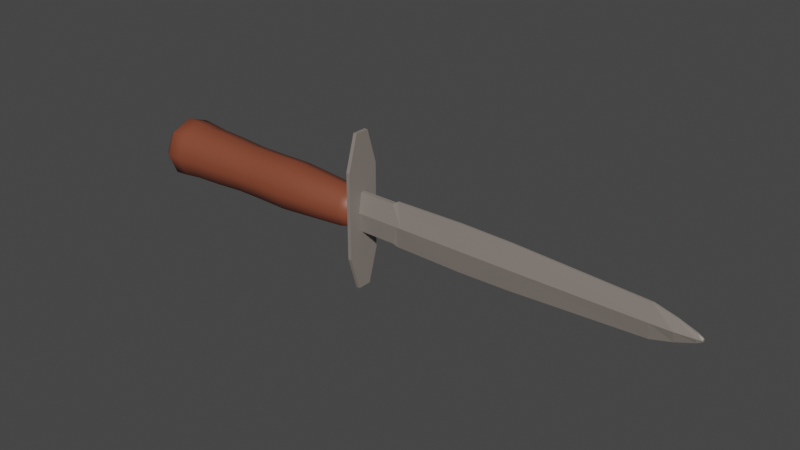# Source: Knife.blend  (saved by Blender 2.90.8; exported with 4.5.12 LTS)
import bpy
from mathutils import Matrix  # noqa: F401  (used for matrix-valued properties, if any)

bpy.ops.wm.read_factory_settings(use_empty=True)
scene = bpy.context.scene
scene.name = 'Scene'

# ---- collections
col_collection = bpy.data.collections.new('Collection'); scene.collection.children.link(col_collection)

# ---- materials (node trees are filled in below, after node groups)
mat_material_001 = bpy.data.materials.new('Material.001')
mat_material_001.use_transparent_shadow = False
mat_material_002 = bpy.data.materials.new('Material.002')
mat_material_002.use_transparent_shadow = False

# ---- material node trees
mat_material_001.use_nodes = True; mat_material_001.node_tree.nodes.clear()
_N = mat_material_001.node_tree.nodes; _L = mat_material_001.node_tree.links
n0 = _N.new('ShaderNodeBsdfPrincipled'); n0.name = 'Principled BSDF'; n0.location = (10, 300)
n0.distribution = 'GGX'
n0.subsurface_method = 'BURLEY'
n0.inputs[0].default_value = (0.227, 0.05951, 0.02956, 1.0)
n0.inputs[3].default_value = 1.45
n0.inputs[27].default_value = (0.0, 0.0, 0.0, 1.0)
n0.inputs[28].default_value = 1.0
n1 = _N.new('ShaderNodeOutputMaterial'); n1.name = 'Material Output'; n1.location = (300, 300)
_L.new(n0.outputs[0], n1.inputs[0])
n1.is_active_output = True
mat_material_002.use_nodes = True; mat_material_002.node_tree.nodes.clear()
_N = mat_material_002.node_tree.nodes; _L = mat_material_002.node_tree.links
n0 = _N.new('ShaderNodeBsdfPrincipled'); n0.name = 'Principled BSDF'; n0.location = (10, 300)
n0.distribution = 'GGX'
n0.subsurface_method = 'BURLEY'
n0.inputs[0].default_value = (0.2396, 0.2064, 0.1821, 1.0)
n0.inputs[3].default_value = 1.45
n0.inputs[27].default_value = (0.0, 0.0, 0.0, 1.0)
n0.inputs[28].default_value = 1.0
n1 = _N.new('ShaderNodeOutputMaterial'); n1.name = 'Material Output'; n1.location = (300, 300)
_L.new(n0.outputs[0], n1.inputs[0])
n1.is_active_output = True

# ---- world
world_world = bpy.data.worlds.new('World'); scene.world = world_world
world_world.use_nodes = True; world_world.node_tree.nodes.clear()
_N = world_world.node_tree.nodes; _L = world_world.node_tree.links
n0 = _N.new('ShaderNodeOutputWorld'); n0.name = 'World Output'; n0.location = (300, 300)
n1 = _N.new('ShaderNodeBackground'); n1.name = 'Background'; n1.location = (10, 300)
n1.inputs[0].default_value = (0.05088, 0.05088, 0.05088, 1.0)
_L.new(n1.outputs[0], n0.inputs[0])
n0.is_active_output = True
world_world.color = (0.05088, 0.05088, 0.05088)
world_world.use_sun_shadow = False
world_world.sun_shadow_jitter_overblur = 0.0

# ---- meshes
me_cylinder = bpy.data.meshes.new('Cylinder')
me_cylinder.from_pydata([(0.0, 1.0, -1.0), (-1.055e-08, 0.8459, 1.0), (0.7071, 0.7071, -1.0), (0.5981, 0.5981, 1.0), (1.0, -4.371e-08, -1.0), (0.8459, -3.01e-08, 1.0), (0.7071, -0.7071, -1.0), (0.5981, -0.5981, 1.0), (-8.742e-08, -1.0, -1.0), (-8.45e-08, -0.8459, 1.0), (-0.7071, -0.7071, -1.0), (-0.5981, -0.5981, 1.0), (-1.0, 1.192e-08, -1.0), (-0.8459, 1.696e-08, 1.0), (-0.7071, 0.7071, -1.0), (-0.5981, 0.5981, 1.0), (-1.179e-08, 0.6969, 1.559), (0.4928, 0.4928, 1.559), (0.6969, -2.368e-08, 1.559), (0.4928, -0.4928, 1.559), (-7.271e-08, -0.6969, 1.559), (-0.4928, -0.4928, 1.559), (-0.6969, 1.509e-08, 1.559), (-0.4928, 0.4928, 1.559), (6.362e-08, 1.067, -1.97), (0.7548, 0.7548, -1.97), (1.067, -4.605e-08, -1.97), (0.7548, -0.7548, -1.97), (-2.969e-08, -1.067, -1.97), (-0.7548, -0.7548, -1.97), (-1.067, 1.334e-08, -1.97), (-0.7548, 0.7548, -1.97), (1.135e-07, 1.046, -3.32), (0.7395, 0.7395, -3.32), (1.046, -4.461e-08, -3.32), (0.7395, -0.7395, -3.32), (2.209e-08, -1.046, -3.32), (-0.7395, -0.7395, -3.32), (-1.046, 1.357e-08, -3.32), (-0.7395, 0.7395, -3.32), (2.074e-07, 1.046, -4.538), (0.7395, 0.7395, -4.538), (1.046, -4.461e-08, -4.538), (0.7395, -0.7395, -4.538), (1.16e-07, -1.046, -4.538), (-0.7395, -0.7395, -4.538), (-1.046, 1.357e-08, -4.538), (-0.7395, 0.7395, -4.538), (3.036e-07, 1.127, -5.779), (0.7966, 0.7966, -5.779), (1.127, -4.949e-08, -5.779), (0.7966, -0.7966, -5.779), (2.052e-07, -1.127, -5.779), (-0.7966, -0.7966, -5.779), (-1.127, 1.319e-08, -5.779), (-0.7966, 0.7966, -5.779), (1.471e-07, 1.17, -6.966), (0.8277, 0.8277, -6.966), (1.17, -5.18e-08, -6.966), (0.8277, -0.8277, -6.966), (4.475e-08, -1.17, -6.966), (-0.8277, -0.8277, -6.966), (-1.17, 1.333e-08, -6.966), (-0.8277, 0.8277, -6.966), (5.9e-08, 1.255, -7.719), (0.8874, 0.8874, -7.719), (1.255, -5.821e-08, -7.719), (0.8874, -0.8874, -7.719), (-5.072e-08, -1.255, -7.719), (-0.8874, -0.8874, -7.719), (-1.255, 1.161e-08, -7.719), (-0.8874, 0.8874, -7.719), (1.195e-07, 1.297, -8.285), (0.9168, 0.9168, -8.285), (1.297, -6.075e-08, -8.285), (0.9168, -0.9168, -8.285), (6.133e-09, -1.297, -8.285), (-0.9168, -0.9168, -8.285), (-1.297, 1.139e-08, -8.285), (-0.9168, 0.9168, -8.285), (1.454e-07, 1.078, -8.572), (0.7623, 0.7623, -8.572), (1.078, -5.51e-08, -8.572), (0.7623, -0.7623, -8.572), (5.11e-08, -1.078, -8.572), (-0.7623, -0.7623, -8.572), (-1.078, 4.882e-09, -8.572), (-0.7623, 0.7623, -8.572), (2.338e-07, 0.4279, -8.836), (0.3026, 0.3026, -8.836), (0.4279, -1.055e-08, -8.836), (0.3026, -0.3026, -8.836), (1.964e-07, -0.4279, -8.836), (-0.3026, -0.3026, -8.836), (-0.4279, 1.325e-08, -8.836), (-0.3026, 0.3026, -8.836)], [], [(0, 1, 3, 2), (2, 3, 5, 4), (4, 5, 7, 6), (6, 7, 9, 8), (8, 9, 11, 10), (10, 11, 13, 12), (5, 3, 17, 18), (12, 13, 15, 14), (14, 15, 1, 0), (4, 6, 27, 26), (17, 16, 23, 22, 21, 20, 19, 18), (11, 9, 20, 21), (1, 15, 23, 16), (3, 1, 16, 17), (7, 5, 18, 19), (13, 11, 21, 22), (9, 7, 19, 20), (15, 13, 22, 23), (24, 25, 33, 32), (10, 12, 30, 29), (6, 8, 28, 27), (12, 14, 31, 30), (2, 4, 26, 25), (8, 10, 29, 28), (14, 0, 24, 31), (0, 2, 25, 24), (38, 39, 47, 46), (31, 24, 32, 39), (29, 30, 38, 37), (27, 28, 36, 35), (25, 26, 34, 33), (30, 31, 39, 38), (28, 29, 37, 36), (26, 27, 35, 34), (41, 42, 50, 49), (36, 37, 45, 44), (34, 35, 43, 42), (32, 33, 41, 40), (39, 32, 40, 47), (37, 38, 46, 45), (35, 36, 44, 43), (33, 34, 42, 41), (55, 48, 56, 63), (46, 47, 55, 54), (44, 45, 53, 52), (42, 43, 51, 50), (40, 41, 49, 48), (47, 40, 48, 55), (45, 46, 54, 53), (43, 44, 52, 51), (58, 59, 67, 66), (53, 54, 62, 61), (51, 52, 60, 59), (49, 50, 58, 57), (54, 55, 63, 62), (52, 53, 61, 60), (50, 51, 59, 58), (48, 49, 57, 56), (70, 71, 79, 78), (56, 57, 65, 64), (63, 56, 64, 71), (61, 62, 70, 69), (59, 60, 68, 67), (57, 58, 66, 65), (62, 63, 71, 70), (60, 61, 69, 68), (75, 76, 84, 83), (68, 69, 77, 76), (66, 67, 75, 74), (64, 65, 73, 72), (71, 64, 72, 79), (69, 70, 78, 77), (67, 68, 76, 75), (65, 66, 74, 73), (87, 80, 88, 95), (73, 74, 82, 81), (78, 79, 87, 86), (76, 77, 85, 84), (74, 75, 83, 82), (72, 73, 81, 80), (79, 72, 80, 87), (77, 78, 86, 85), (88, 89, 90, 91, 92, 93, 94, 95), (85, 86, 94, 93), (83, 84, 92, 91), (81, 82, 90, 89), (86, 87, 95, 94), (84, 85, 93, 92), (82, 83, 91, 90), (80, 81, 89, 88)])
me_cylinder.polygons.foreach_set('use_smooth', [True] * 90)
_uv = me_cylinder.uv_layers.new(name='UVMap')
_uv.uv.foreach_set('vector', [0.5083, 0.7418, 0.5085, 0.9387, 0.4632, 0.9406, 0.4549, 0.744, 0.7625, 0.742, 0.7594, 0.9389, 0.6956, 0.9398, 0.687, 0.743, 0.4456, 0.7436, 0.4382, 0.9402, 0.393, 0.9386, 0.3921, 0.7417, 0.3921, 0.7417, 0.393, 0.9386, 0.3291, 0.9408, 0.3167, 0.7442, 0.3167, 0.7442, 0.3291, 0.9408, 0.2841, 0.9454, 0.2635, 0.7497, 0.1352, 0.744, 0.1237, 0.9406, 0.05992, 0.9387, 0.0598, 0.7418, 0.6956, 0.9398, 0.7594, 0.9389, 0.7546, 0.9946, 0.702, 0.9953, 0.0598, 0.7418, 0.05992, 0.9387, 0.0147, 0.9406, 0.006341, 0.744, 0.5838, 0.744, 0.5723, 0.9406, 0.5085, 0.9387, 0.5083, 0.7418, 0.4456, 0.7436, 0.3921, 0.7417, 0.3915, 0.6463, 0.4485, 0.6483, 0.8535, 0.2352, 0.8907, 0.2722, 0.8907, 0.3246, 0.8535, 0.3616, 0.8009, 0.3616, 0.7637, 0.3246, 0.7637, 0.2722, 0.8009, 0.2352, 0.2841, 0.9454, 0.3291, 0.9408, 0.3366, 0.9962, 0.2996, 1.0, 0.5085, 0.9387, 0.5723, 0.9406, 0.565, 0.996, 0.5125, 0.9945, 0.4632, 0.9406, 0.5085, 0.9387, 0.5125, 0.9945, 0.4752, 0.996, 0.393, 0.9386, 0.4382, 0.9402, 0.4265, 0.9958, 0.3892, 0.9944, 0.05992, 0.9387, 0.1237, 0.9406, 0.1165, 0.996, 0.06393, 0.9945, 0.3291, 0.9408, 0.393, 0.9386, 0.3892, 0.9944, 0.3366, 0.9962, 0.0147, 0.9406, 0.05992, 0.9387, 0.06393, 0.9945, 0.02668, 0.996, 0.5085, 0.6464, 0.4515, 0.6487, 0.4573, 0.5167, 0.5132, 0.5144, 0.1352, 0.744, 0.0598, 0.7418, 0.06002, 0.6464, 0.1406, 0.6487, 0.3921, 0.7417, 0.3167, 0.7442, 0.3109, 0.649, 0.3915, 0.6463, 0.0598, 0.7418, 0.006341, 0.744, 0.002953, 0.6487, 0.06002, 0.6464, 0.7625, 0.742, 0.687, 0.743, 0.6832, 0.6477, 0.7637, 0.6466, 0.1885, 0.7492, 0.1352, 0.744, 0.1406, 0.6487, 0.1974, 0.6543, 0.5838, 0.744, 0.5083, 0.7418, 0.5085, 0.6464, 0.5891, 0.6487, 0.5083, 0.7418, 0.4549, 0.744, 0.4515, 0.6487, 0.5085, 0.6464, 0.06466, 0.5144, 0.008752, 0.5167, 0.0122, 0.3974, 0.06811, 0.3952, 0.5891, 0.6487, 0.5085, 0.6464, 0.5132, 0.5144, 0.5921, 0.5167, 0.1406, 0.6487, 0.06002, 0.6464, 0.06466, 0.5144, 0.1436, 0.5167, 0.3915, 0.6463, 0.3109, 0.649, 0.3073, 0.517, 0.3862, 0.5143, 0.7637, 0.6466, 0.6832, 0.6477, 0.6821, 0.5156, 0.7611, 0.5145, 0.06002, 0.6464, 0.002953, 0.6487, 0.008752, 0.5167, 0.06466, 0.5144, 0.1974, 0.6543, 0.1406, 0.6487, 0.1436, 0.5167, 0.1992, 0.5221, 0.4485, 0.6483, 0.3915, 0.6463, 0.3862, 0.5143, 0.4421, 0.5163, 0.7594, 0.3953, 0.6805, 0.3964, 0.6757, 0.2743, 0.7608, 0.2732, 0.3073, 0.517, 0.2516, 0.5227, 0.2476, 0.4035, 0.3033, 0.3977, 0.6821, 0.5156, 0.6264, 0.5203, 0.6247, 0.401, 0.6805, 0.3964, 0.5132, 0.5144, 0.4573, 0.5167, 0.4607, 0.3974, 0.5166, 0.3952, 0.5921, 0.5167, 0.5132, 0.5144, 0.5166, 0.3952, 0.5955, 0.3974, 0.1436, 0.5167, 0.06466, 0.5144, 0.06811, 0.3952, 0.147, 0.3974, 0.3862, 0.5143, 0.3073, 0.517, 0.3033, 0.3977, 0.3822, 0.3951, 0.7611, 0.5145, 0.6821, 0.5156, 0.6805, 0.3964, 0.7594, 0.3953, 0.6021, 0.2755, 0.5171, 0.273, 0.5188, 0.1565, 0.6072, 0.1591, 0.06811, 0.3952, 0.0122, 0.3974, 0.008371, 0.2755, 0.06859, 0.273, 0.3033, 0.3977, 0.2476, 0.4035, 0.2362, 0.282, 0.2961, 0.2758, 0.6805, 0.3964, 0.6247, 0.401, 0.6157, 0.2793, 0.6757, 0.2743, 0.5166, 0.3952, 0.4607, 0.3974, 0.4569, 0.2755, 0.5171, 0.273, 0.5955, 0.3974, 0.5166, 0.3952, 0.5171, 0.273, 0.6021, 0.2755, 0.147, 0.3974, 0.06811, 0.3952, 0.06859, 0.273, 0.1536, 0.2755, 0.3822, 0.3951, 0.3033, 0.3977, 0.2961, 0.2758, 0.3811, 0.273, 0.4414, 0.1587, 0.3788, 0.1565, 0.3795, 0.08219, 0.4466, 0.08459, 0.1536, 0.2755, 0.06859, 0.273, 0.07031, 0.1565, 0.1586, 0.1591, 0.3811, 0.273, 0.2961, 0.2758, 0.2905, 0.1594, 0.3788, 0.1565, 0.7608, 0.2732, 0.6757, 0.2743, 0.6724, 0.1578, 0.7608, 0.1566, 0.06859, 0.273, 0.008371, 0.2755, 0.007733, 0.1591, 0.07031, 0.1565, 0.2136, 0.2814, 0.1536, 0.2755, 0.1586, 0.1591, 0.2209, 0.1652, 0.4413, 0.2752, 0.3811, 0.273, 0.3788, 0.1565, 0.4414, 0.1587, 0.5171, 0.273, 0.4569, 0.2755, 0.4563, 0.1591, 0.5188, 0.1565, 0.06927, 0.08223, 0.002176, 0.08495, 0.0, 0.02929, 0.06931, 0.02649, 0.5188, 0.1565, 0.4563, 0.1591, 0.4507, 0.08495, 0.5178, 0.08223, 0.6072, 0.1591, 0.5188, 0.1565, 0.5178, 0.08223, 0.6125, 0.08495, 0.1586, 0.1591, 0.07031, 0.1565, 0.06927, 0.08223, 0.164, 0.08495, 0.3788, 0.1565, 0.2905, 0.1594, 0.2848, 0.08535, 0.3795, 0.08219, 0.7608, 0.1566, 0.6724, 0.1578, 0.6682, 0.08367, 0.7629, 0.08236, 0.07031, 0.1565, 0.007733, 0.1591, 0.002176, 0.08495, 0.06927, 0.08223, 0.2209, 0.1652, 0.1586, 0.1591, 0.164, 0.08495, 0.2308, 0.09151, 0.3792, 0.02644, 0.2814, 0.02971, 0.2887, 0.002718, 0.3701, 0.0, 0.2308, 0.09151, 0.164, 0.08495, 0.1671, 0.02929, 0.2362, 0.03607, 0.4466, 0.08459, 0.3795, 0.08219, 0.3792, 0.02644, 0.4485, 0.02892, 0.5178, 0.08223, 0.4507, 0.08495, 0.4485, 0.02929, 0.5178, 0.02649, 0.6125, 0.08495, 0.5178, 0.08223, 0.5178, 0.02649, 0.6157, 0.02929, 0.164, 0.08495, 0.06927, 0.08223, 0.06931, 0.02649, 0.1671, 0.02929, 0.3795, 0.08219, 0.2848, 0.08535, 0.2814, 0.02971, 0.3792, 0.02644, 0.7629, 0.08236, 0.6682, 0.08367, 0.6659, 0.02797, 0.7637, 0.02662, 0.7836, 0.07709, 0.8412, 0.01981, 0.8657, 0.07879, 0.8429, 0.1015, 0.7637, 0.02662, 0.6659, 0.02797, 0.6737, 0.001125, 0.7551, 0.0, 0.7637, 0.1663, 0.7637, 0.06888, 0.7836, 0.07709, 0.7836, 0.1581, 0.9308, 0.2352, 0.8329, 0.2352, 0.8412, 0.2154, 0.9226, 0.2154, 1.0, 0.06888, 1.0, 0.1663, 0.9801, 0.1581, 0.9801, 0.07709, 0.8329, 3.511e-08, 0.9308, 0.0, 0.9226, 0.01981, 0.8412, 0.01981, 0.6157, 0.02929, 0.5178, 0.02649, 0.5269, 0.0, 0.6082, 0.002333, 0.1671, 0.02929, 0.06931, 0.02649, 0.07833, 0.0, 0.1597, 0.002333, 0.8657, 0.07879, 0.898, 0.07879, 0.9209, 0.1015, 0.9209, 0.1337, 0.898, 0.1564, 0.8657, 0.1564, 0.8429, 0.1337, 0.8429, 0.1015, 0.8412, 0.2154, 0.7836, 0.1581, 0.8429, 0.1337, 0.8657, 0.1564, 0.9801, 0.1581, 0.9226, 0.2154, 0.898, 0.1564, 0.9209, 0.1337, 0.9226, 0.01981, 0.9801, 0.07709, 0.9209, 0.1015, 0.898, 0.07879, 0.7836, 0.1581, 0.7836, 0.07709, 0.8429, 0.1015, 0.8429, 0.1337, 0.9226, 0.2154, 0.8412, 0.2154, 0.8657, 0.1564, 0.898, 0.1564, 0.9801, 0.07709, 0.9801, 0.1581, 0.9209, 0.1337, 0.9209, 0.1015, 0.8412, 0.01981, 0.9226, 0.01981, 0.898, 0.07879, 0.8657, 0.07879])
me_cylinder.materials.append(mat_material_001)
me_cylinder.use_remesh_fix_poles = True
me_cylinder.use_remesh_preserve_attributes = False
me_cylinder.use_mirror_vertex_groups = False
me_cylinder.update()
me_cube_001 = bpy.data.meshes.new('Cube.001')
me_cube_001.from_pydata([(-1.0, -0.3535, -1.0), (-1.0, -0.3535, 1.0), (-1.0, 0.3535, -1.0), (-1.0, 0.3535, 1.0), (1.0, -0.3535, -1.0), (1.0, -0.3535, 1.0), (1.0, 0.3535, -1.0), (1.0, 0.3535, 1.0), (-1.0, -0.8608, -0.5601), (-1.0, -0.8608, 0.5531), (-1.0, 0.8608, 0.5531), (-1.0, 0.8608, -0.5601), (1.0, 0.8608, 0.5531), (1.0, 0.8608, -0.5601), (1.0, -0.8608, 0.5531), (1.0, -0.8608, -0.5601), (62.25, 0.2874, 4.691e-09), (90.93, 0.2874, 4.842e-08), (62.25, 0.05104, -0.3017), (90.93, 0.05104, -0.288), (62.25, -0.05104, -0.3017), (90.93, -0.05104, -0.288), (62.25, -0.2874, -6.77e-08), (90.93, -0.2874, -2.069e-08), (62.25, -0.04316, 0.3017), (90.93, -0.04316, 0.288), (62.25, 0.04316, 0.3017), (90.93, 0.04316, 0.288), (28.06, 0.2874, 2.349e-09), (23.96, 0.05103, -0.288), (23.96, -0.05105, -0.288), (28.06, -0.2874, -6.676e-08), (23.96, -0.04316, 0.288), (23.96, 0.04315, 0.288), (25.72, 0.2874, -3.738e-09), (21.61, 0.1286, -0.2525), (21.61, -0.1286, -0.2525), (25.72, -0.2874, -6.433e-08), (21.61, -0.1088, 0.2525), (21.61, 0.1088, 0.2525), (0.04102, 0.2874, -3.738e-09), (0.04102, 0.1286, -0.2525), (0.04102, -0.1286, -0.2525), (0.04102, -0.2874, -6.433e-08), (0.04102, -0.1088, 0.2525), (0.04102, 0.1088, 0.2525), (162.7, 0.2342, 3.266e-08), (162.7, 0.05103, -0.2083), (162.7, -0.05105, -0.2083), (162.7, -0.2343, -1.733e-08), (162.7, -0.04316, 0.2083), (162.7, 0.04315, 0.2083), (174.0, 0.2108, 1.407e-08), (174.0, 0.05103, -0.1367), (174.0, -0.05105, -0.1367), (174.0, -0.2109, -1.872e-08), (174.0, -0.04316, 0.1367), (174.0, 0.04315, 0.1367), (183.9, 0.1265, -7.888e-09), (183.9, 0.05103, -0.05199), (183.9, -0.05105, -0.05199), (183.9, -0.1266, -2.036e-08), (183.9, -0.04317, 0.05199), (183.9, 0.04315, 0.05199), (186.6, 0.09749, -1.702e-08), (186.6, 0.01731, -0.02159), (186.6, -0.01732, -0.02159), (186.6, -0.09751, -2.22e-08), (186.6, -0.01465, 0.02159), (186.6, 0.01464, 0.02159)], [], [(9, 1, 3, 10), (10, 3, 7, 12), (12, 7, 5, 14), (14, 5, 1, 9), (2, 6, 4, 0), (7, 3, 1, 5), (4, 15, 8, 0), (15, 14, 9, 8), (6, 13, 15, 4), (13, 12, 14, 15), (2, 11, 13, 6), (11, 10, 12, 13), (0, 8, 11, 2), (8, 9, 10, 11), (16, 17, 19, 18), (18, 19, 21, 20), (20, 21, 23, 22), (22, 23, 25, 24), (17, 27, 51, 46), (24, 25, 27, 26), (26, 27, 17, 16), (18, 20, 30, 29), (32, 33, 39, 38), (24, 26, 33, 32), (16, 18, 29, 28), (20, 22, 31, 30), (26, 16, 28, 33), (22, 24, 32, 31), (39, 34, 40, 45), (30, 31, 37, 36), (28, 29, 35, 34), (33, 28, 34, 39), (31, 32, 38, 37), (29, 30, 36, 35), (40, 41, 42, 43, 44, 45), (37, 38, 44, 43), (35, 36, 42, 41), (38, 39, 45, 44), (36, 37, 43, 42), (34, 35, 41, 40), (46, 51, 57, 52), (25, 23, 49, 50), (21, 19, 47, 48), (27, 25, 50, 51), (19, 17, 46, 47), (23, 21, 48, 49), (57, 56, 62, 63), (50, 49, 55, 56), (48, 47, 53, 54), (51, 50, 56, 57), (49, 48, 54, 55), (47, 46, 52, 53), (58, 63, 69, 64), (55, 54, 60, 61), (53, 52, 58, 59), (52, 57, 63, 58), (56, 55, 61, 62), (54, 53, 59, 60), (65, 64, 69, 68, 67, 66), (62, 61, 67, 68), (60, 59, 65, 66), (63, 62, 68, 69), (61, 60, 66, 67), (59, 58, 64, 65)])
_uv = me_cube_001.uv_layers.new(name='UVMap')
_uv.uv.foreach_set('vector', [0.5901, 0.01906, 0.5025, 0.02146, 0.3806, 0.02146, 0.293, 0.01906, 0.4968, 0.03218, 0.3803, 0.03218, 0.3803, 0.02146, 0.4968, 0.02146, 0.8872, 0.01906, 0.7996, 0.02146, 0.6776, 0.02146, 0.5901, 0.01906, 1.0, 0.01072, 0.8835, 0.01072, 0.8835, 5.17e-07, 1.0, 0.0, 0.631, 9.166e-06, 0.631, 0.01073, 0.5455, 0.01072, 0.5455, 8.761e-07, 0.3803, 0.02146, 0.3803, 0.03218, 0.293, 0.03218, 0.293, 0.02146, 0.5455, 0.01072, 0.43, 0.01072, 0.43, 0.0, 0.5455, 8.761e-07, 0.43, 0.01072, 0.293, 0.01073, 0.293, 1.284e-05, 0.43, 0.0, 0.7996, 0.01073, 0.8872, 0.01309, 0.5901, 0.01309, 0.6776, 0.01073, 0.8872, 0.01309, 0.8872, 0.01906, 0.5901, 0.01906, 0.5901, 0.01309, 0.631, 8.761e-07, 0.7465, 0.0, 0.7465, 0.01072, 0.631, 0.01072, 0.7465, 0.0, 0.8835, 1.284e-05, 0.8835, 0.01073, 0.7465, 0.01072, 0.5025, 0.01073, 0.5901, 0.01309, 0.293, 0.01309, 0.3806, 0.01073, 0.5901, 0.01309, 0.5901, 0.01906, 0.293, 0.01906, 0.293, 0.01309, 0.0, 0.6665, 8.229e-08, 0.5128, 0.06404, 0.5128, 0.06572, 0.6665, 0.06572, 0.6665, 0.06404, 0.5128, 0.07639, 0.5128, 0.07807, 0.6665, 0.2273, 0.6665, 0.229, 0.5128, 0.293, 0.5128, 0.293, 0.6665, 0.1608, 0.3335, 0.1608, 0.4872, 0.09588, 0.4872, 0.09423, 0.3335, 0.2273, 0.5128, 0.1624, 0.5128, 0.172, 0.1282, 0.2207, 0.1282, 0.09423, 0.3335, 0.09588, 0.4872, 0.08523, 0.4872, 0.08358, 0.3335, 0.1608, 0.6665, 0.1624, 0.5128, 0.2273, 0.5128, 0.2273, 0.6665, 0.06572, 0.6665, 0.07807, 0.6665, 0.07639, 0.8718, 0.06404, 0.8718, 0.09588, 0.1282, 0.08522, 0.1282, 0.08141, 0.1156, 0.1083, 0.1156, 0.09423, 0.3335, 0.08358, 0.3335, 0.08522, 0.1282, 0.09588, 0.1282, 0.0, 0.6665, 0.06572, 0.6665, 0.06404, 0.8718, 5.4e-07, 0.8498, 0.2273, 0.6665, 0.293, 0.6665, 0.293, 0.8498, 0.229, 0.8718, 0.1608, 0.6665, 0.2273, 0.6665, 0.2273, 0.8498, 0.1624, 0.8718, 0.1608, 0.3335, 0.09423, 0.3335, 0.09588, 0.1282, 0.1608, 0.1502, 0.1748, 0.8844, 0.2273, 0.8624, 0.2273, 1.0, 0.1748, 1.0, 0.229, 0.8718, 0.293, 0.8498, 0.293, 0.8624, 0.2427, 0.8844, 5.4e-07, 0.8498, 0.06404, 0.8718, 0.05028, 0.8844, 5.4e-07, 0.8624, 0.1624, 0.8718, 0.2273, 0.8498, 0.2273, 0.8624, 0.1748, 0.8844, 0.1608, 0.1502, 0.09588, 0.1282, 0.1083, 0.1156, 0.1608, 0.1376, 0.06404, 0.8718, 0.07639, 0.8718, 0.08141, 0.8844, 0.05028, 0.8844, 0.4996, 0.02385, 0.4968, 0.02225, 0.533, 0.02146, 0.5806, 0.02207, 0.5806, 0.02373, 0.5499, 0.0244, 0.1608, 0.1376, 0.1083, 0.1156, 0.1083, 0.0, 0.1608, 8.301e-07, 0.05028, 0.8844, 0.08141, 0.8844, 0.08141, 1.0, 0.05028, 1.0, 0.1083, 0.1156, 0.08141, 0.1156, 0.08141, 2.24e-06, 0.1083, 0.0, 0.2427, 0.8844, 0.293, 0.8624, 0.293, 1.0, 0.2427, 1.0, 5.4e-07, 0.8624, 0.05028, 0.8844, 0.05028, 1.0, 5.529e-07, 1.0, 0.2207, 0.1282, 0.172, 0.1282, 0.1807, 0.06764, 0.2178, 0.06764, 0.09588, 0.4872, 0.1608, 0.4872, 0.1542, 0.8718, 0.1055, 0.8718, 0.07639, 0.5128, 0.06404, 0.5128, 0.05423, 0.1282, 0.06659, 0.1282, 0.08523, 0.4872, 0.09588, 0.4872, 0.1055, 0.8718, 0.09484, 0.8718, 0.06404, 0.5128, 8.229e-08, 0.5128, 0.006432, 0.1282, 0.05423, 0.1282, 0.293, 0.5128, 0.229, 0.5128, 0.2388, 0.1282, 0.2866, 0.1282, 0.1035, 0.9324, 0.1141, 0.9324, 0.1243, 0.9858, 0.1137, 0.9858, 0.1055, 0.8718, 0.1542, 0.8718, 0.1513, 0.9324, 0.1141, 0.9324, 0.06659, 0.1282, 0.05423, 0.1282, 0.04541, 0.06764, 0.05777, 0.06764, 0.09484, 0.8718, 0.1055, 0.8718, 0.1141, 0.9324, 0.1035, 0.9324, 0.2866, 0.1282, 0.2388, 0.1282, 0.2476, 0.06764, 0.2837, 0.06764, 0.05423, 0.1282, 0.006432, 0.1282, 0.009263, 0.06764, 0.04541, 0.06764, 0.2074, 0.01416, 0.1909, 0.01416, 0.191, 0.0, 0.2038, 6.544e-07, 0.2837, 0.06764, 0.2476, 0.06764, 0.258, 0.01416, 0.2735, 0.01416, 0.04541, 0.06764, 0.009263, 0.06764, 0.01946, 0.01416, 0.035, 0.01416, 0.2178, 0.06764, 0.1807, 0.06764, 0.1909, 0.01416, 0.2074, 0.01416, 0.1141, 0.9324, 0.1513, 0.9324, 0.1409, 0.9858, 0.1243, 0.9858, 0.05777, 0.06764, 0.04541, 0.06764, 0.035, 0.01416, 0.04735, 0.01416, 0.5806, 0.02188, 0.5843, 0.02146, 0.588, 0.0219, 0.588, 0.02206, 0.5843, 0.0225, 0.5806, 0.02207, 0.1243, 0.9858, 0.1409, 0.9858, 0.1373, 1.0, 0.1245, 1.0, 0.04735, 0.01416, 0.035, 0.01416, 0.03534, 2.454e-07, 0.03953, 0.0, 0.1137, 0.9858, 0.1243, 0.9858, 0.1245, 1.0, 0.1209, 1.0, 0.2735, 0.01416, 0.258, 0.01416, 0.2577, 0.0, 0.27, 8.998e-07, 0.035, 0.01416, 0.01946, 0.01416, 0.02298, 1.145e-06, 0.03534, 2.454e-07])
me_cube_001.materials.append(mat_material_002)
me_cube_001.use_remesh_fix_poles = True
me_cube_001.use_remesh_preserve_attributes = False
me_cube_001.use_mirror_vertex_groups = False
me_cube_001.update()

# ---- objects
ob_empty = bpy.data.objects.new('Empty', None)
ob_cylinder = bpy.data.objects.new('Cylinder', me_cylinder)
ob_cube = bpy.data.objects.new('Cube', me_cube_001)

# ---- transforms, parenting, visibility, modifiers, constraints
ob_empty.location = (0.4877, 4.688, -0.2071)
ob_empty.rotation_euler = (1.571, -0.0, -0.0)
ob_empty.empty_display_type = 'IMAGE'
ob_empty.empty_display_size = 5.0
ob_empty.lineart.crease_threshold = 0.0
ob_cylinder.location = (-0.2706, 0.0, 0.0)
ob_cylinder.rotation_euler = (-1.344e-07, 1.571, 0.0)
ob_cylinder.scale = (0.177, 0.177, 0.177)
ob_cylinder.lineart.crease_threshold = 0.0
ob_cube.location = (0.005931, 0.0, 0.0)
ob_cube.scale = (0.01347, 0.1529, 0.5811)
ob_cube.lineart.crease_threshold = 0.0

# ---- collection membership
col_collection.objects.link(ob_empty)
col_collection.objects.link(ob_cylinder)
col_collection.objects.link(ob_cube)

# ---- scene / render settings (as saved in the file)
scene.frame_start = 1; scene.frame_end = 250; scene.frame_set(1)
scene.render.engine = 'BLENDER_EEVEE_NEXT'
scene.cycles.use_denoising = False
scene.cycles.samples = 128
scene.cycles.sampling_pattern = 'TABULATED_SOBOL'
scene.cycles.use_adaptive_sampling = False
scene.cycles.use_light_tree = False
scene.view_settings.view_transform = 'Filmic'
bpy.context.view_layer.update()

# ---- added for rendering (the .blend has no active camera and no usable light): camera, sun
cam_auto = bpy.data.cameras.new('AutoCamera')
cam_auto.lens = 50.0
cam_auto.sensor_width = 36.0
cam_auto.clip_end = 1000.0
ob_auto_camera = bpy.data.objects.new('AutoCamera', cam_auto)
scene.collection.objects.link(ob_auto_camera)
ob_auto_camera.location = (4.53422, -5.02943, 3.35296)
ob_auto_camera.rotation_euler = (1.09748, -7.21219e-08, 0.694738)
scene.camera = ob_auto_camera
light_auto_sun = bpy.data.lights.new('AutoSun', 'SUN')
light_auto_sun.energy = 3.0
light_auto_sun.angle = 0.0523599
ob_auto_sun = bpy.data.objects.new('AutoSun', light_auto_sun)
scene.collection.objects.link(ob_auto_sun)
ob_auto_sun.rotation_euler = (0.872665, 0.174533, 0.523599)
bpy.context.view_layer.update()
